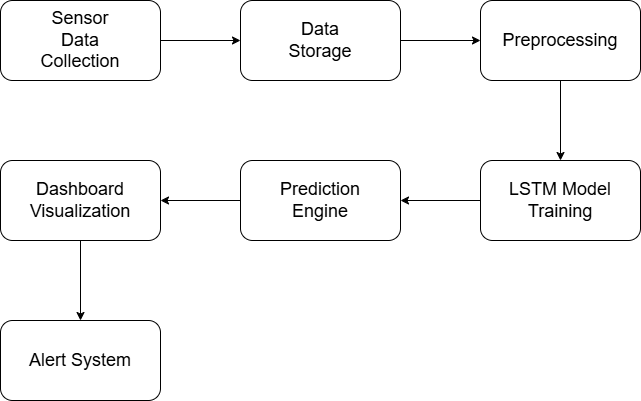

The diagram above was exported from draw.io. Its source (the exported page's mxGraphModel, read from the mxfile embedded in the PNG):
<mxGraphModel dx="732" dy="575" grid="1" gridSize="10" guides="1" tooltips="1" connect="1" arrows="1" fold="1" page="1" pageScale="1" pageWidth="827" pageHeight="1169" math="0" shadow="0">
  <root>
    <mxCell id="0" />
    <mxCell id="1" parent="0" />
    <mxCell id="WZIXcFD7a7Hm_rINBx-M-4" edge="1" parent="1" source="WZIXcFD7a7Hm_rINBx-M-1" style="edgeStyle=orthogonalEdgeStyle;rounded=0;orthogonalLoop=1;jettySize=auto;html=1;" target="WZIXcFD7a7Hm_rINBx-M-3" value="">
      <mxGeometry relative="1" as="geometry" />
    </mxCell>
    <mxCell id="WZIXcFD7a7Hm_rINBx-M-1" parent="1" style="rounded=1;whiteSpace=wrap;html=1;" value="" vertex="1">
      <mxGeometry height="80" width="160" x="40" y="40" as="geometry" />
    </mxCell>
    <mxCell id="WZIXcFD7a7Hm_rINBx-M-2" parent="1" style="text;html=1;whiteSpace=wrap;strokeColor=none;fillColor=none;align=center;verticalAlign=middle;rounded=0;" value="&lt;font style=&quot;font-size: 18px;&quot;&gt;Sensor Data Collection&lt;/font&gt;" vertex="1">
      <mxGeometry height="30" width="60" x="90" y="65" as="geometry" />
    </mxCell>
    <mxCell id="WZIXcFD7a7Hm_rINBx-M-7" edge="1" parent="1" source="WZIXcFD7a7Hm_rINBx-M-3" style="edgeStyle=orthogonalEdgeStyle;rounded=0;orthogonalLoop=1;jettySize=auto;html=1;" target="WZIXcFD7a7Hm_rINBx-M-6" value="">
      <mxGeometry relative="1" as="geometry" />
    </mxCell>
    <mxCell id="WZIXcFD7a7Hm_rINBx-M-3" parent="1" style="rounded=1;whiteSpace=wrap;html=1;" value="" vertex="1">
      <mxGeometry height="80" width="160" x="280" y="40" as="geometry" />
    </mxCell>
    <mxCell id="WZIXcFD7a7Hm_rINBx-M-5" parent="1" style="text;html=1;whiteSpace=wrap;strokeColor=none;fillColor=none;align=center;verticalAlign=middle;rounded=0;" value="&lt;span style=&quot;font-size: 18px;&quot;&gt;Data Storage&lt;/span&gt;" vertex="1">
      <mxGeometry height="30" width="60" x="330" y="65" as="geometry" />
    </mxCell>
    <mxCell id="WZIXcFD7a7Hm_rINBx-M-10" edge="1" parent="1" source="WZIXcFD7a7Hm_rINBx-M-6" style="edgeStyle=orthogonalEdgeStyle;rounded=0;orthogonalLoop=1;jettySize=auto;html=1;" target="WZIXcFD7a7Hm_rINBx-M-9" value="">
      <mxGeometry relative="1" as="geometry" />
    </mxCell>
    <mxCell id="WZIXcFD7a7Hm_rINBx-M-6" parent="1" style="rounded=1;whiteSpace=wrap;html=1;" value="" vertex="1">
      <mxGeometry height="80" width="160" x="520" y="40" as="geometry" />
    </mxCell>
    <mxCell id="WZIXcFD7a7Hm_rINBx-M-8" parent="1" style="text;html=1;whiteSpace=wrap;strokeColor=none;fillColor=none;align=center;verticalAlign=middle;rounded=0;" value="&lt;span style=&quot;font-size: 18px;&quot;&gt;Preprocessing&lt;/span&gt;" vertex="1">
      <mxGeometry height="30" width="60" x="570" y="65" as="geometry" />
    </mxCell>
    <mxCell id="WZIXcFD7a7Hm_rINBx-M-15" edge="1" parent="1" source="WZIXcFD7a7Hm_rINBx-M-9" style="edgeStyle=orthogonalEdgeStyle;rounded=0;orthogonalLoop=1;jettySize=auto;html=1;" target="WZIXcFD7a7Hm_rINBx-M-14" value="">
      <mxGeometry relative="1" as="geometry" />
    </mxCell>
    <mxCell id="WZIXcFD7a7Hm_rINBx-M-9" parent="1" style="rounded=1;whiteSpace=wrap;html=1;" value="" vertex="1">
      <mxGeometry height="80" width="160" x="520" y="200" as="geometry" />
    </mxCell>
    <mxCell id="WZIXcFD7a7Hm_rINBx-M-11" parent="1" style="text;html=1;whiteSpace=wrap;strokeColor=none;fillColor=none;align=center;verticalAlign=middle;rounded=0;" value="&lt;span style=&quot;font-size: 18px;&quot;&gt;LSTM Model Training&lt;/span&gt;" vertex="1">
      <mxGeometry height="30" width="120" x="540" y="225" as="geometry" />
    </mxCell>
    <mxCell id="WZIXcFD7a7Hm_rINBx-M-18" edge="1" parent="1" source="WZIXcFD7a7Hm_rINBx-M-14" style="edgeStyle=orthogonalEdgeStyle;rounded=0;orthogonalLoop=1;jettySize=auto;html=1;" target="WZIXcFD7a7Hm_rINBx-M-17" value="">
      <mxGeometry relative="1" as="geometry" />
    </mxCell>
    <mxCell id="WZIXcFD7a7Hm_rINBx-M-14" parent="1" style="rounded=1;whiteSpace=wrap;html=1;" value="" vertex="1">
      <mxGeometry height="80" width="160" x="280" y="200" as="geometry" />
    </mxCell>
    <mxCell id="WZIXcFD7a7Hm_rINBx-M-16" parent="1" style="text;html=1;whiteSpace=wrap;strokeColor=none;fillColor=none;align=center;verticalAlign=middle;rounded=0;" value="&lt;span style=&quot;font-size: 18px;&quot;&gt;Prediction Engine&lt;/span&gt;" vertex="1">
      <mxGeometry height="30" width="120" x="300" y="225" as="geometry" />
    </mxCell>
    <mxCell id="WZIXcFD7a7Hm_rINBx-M-21" edge="1" parent="1" source="WZIXcFD7a7Hm_rINBx-M-17" style="edgeStyle=orthogonalEdgeStyle;rounded=0;orthogonalLoop=1;jettySize=auto;html=1;" target="WZIXcFD7a7Hm_rINBx-M-20" value="">
      <mxGeometry relative="1" as="geometry" />
    </mxCell>
    <mxCell id="WZIXcFD7a7Hm_rINBx-M-17" parent="1" style="rounded=1;whiteSpace=wrap;html=1;" value="" vertex="1">
      <mxGeometry height="80" width="160" x="40" y="200" as="geometry" />
    </mxCell>
    <mxCell id="WZIXcFD7a7Hm_rINBx-M-19" parent="1" style="text;html=1;whiteSpace=wrap;strokeColor=none;fillColor=none;align=center;verticalAlign=middle;rounded=0;" value="&lt;span style=&quot;font-size: 18px;&quot;&gt;Dashboard Visualization&lt;/span&gt;" vertex="1">
      <mxGeometry height="30" width="120" x="60" y="225" as="geometry" />
    </mxCell>
    <mxCell id="WZIXcFD7a7Hm_rINBx-M-20" parent="1" style="rounded=1;whiteSpace=wrap;html=1;" value="" vertex="1">
      <mxGeometry height="80" width="160" x="40" y="360" as="geometry" />
    </mxCell>
    <mxCell id="WZIXcFD7a7Hm_rINBx-M-22" parent="1" style="text;html=1;whiteSpace=wrap;strokeColor=none;fillColor=none;align=center;verticalAlign=middle;rounded=0;" value="&lt;span style=&quot;font-size: 18px;&quot;&gt;Alert System&lt;/span&gt;" vertex="1">
      <mxGeometry height="30" width="120" x="60" y="385" as="geometry" />
    </mxCell>
  </root>
</mxGraphModel>